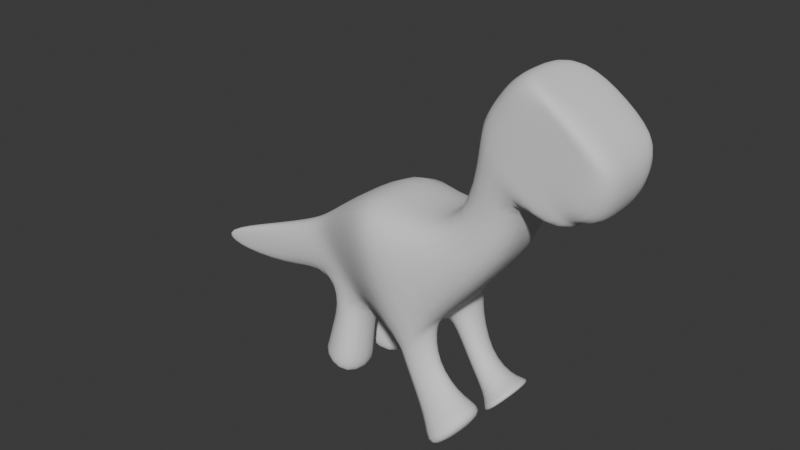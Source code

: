 # Source: Dino6.blend  (saved by Blender 4.1.24; exported with 4.5.12 LTS)
import bpy
from mathutils import Matrix  # noqa: F401  (used for matrix-valued properties, if any)

bpy.ops.wm.read_factory_settings(use_empty=True)
scene = bpy.context.scene
scene.name = 'Scene'

# ---- collections
col_collection = bpy.data.collections.new('Collection'); scene.collection.children.link(col_collection)

# ---- world
world_world = bpy.data.worlds.new('World'); scene.world = world_world
world_world.use_nodes = True; world_world.node_tree.nodes.clear()
_N = world_world.node_tree.nodes; _L = world_world.node_tree.links
n0 = _N.new('ShaderNodeOutputWorld'); n0.name = 'World Output'; n0.location = (300, 300)
n1 = _N.new('ShaderNodeBackground'); n1.name = 'Background'; n1.location = (10, 300)
n1.inputs[0].default_value = (0.05088, 0.05088, 0.05088, 1.0)
_L.new(n1.outputs[0], n0.inputs[0])
n0.is_active_output = True
world_world.color = (0.05088, 0.05088, 0.05088)
world_world.use_sun_shadow = False
world_world.sun_shadow_jitter_overblur = 0.0

# ---- meshes
me_cube_001 = bpy.data.meshes.new('Cube.001')
me_cube_001.from_pydata([(-0.8378, -1.0, -0.8243), (0.5276, -1.0, 1.122), (-0.8378, 1.0, -0.8243), (0.5276, 1.0, 1.122), (-0.08147, -1.0, -1.135), (1.243, -1.0, 0.4457), (-0.08147, 1.0, -1.135), (1.243, 1.0, 0.4457), (-0.1551, -1.0, 0.1487), (-0.1551, 1.0, 0.1487), (0.662, 1.0, -1.007), (0.662, -1.0, -1.007), (0.1862, -1.0, 0.6352), (0.1862, 1.0, 0.6352), (1.182, 1.0, -0.524), (1.182, -1.0, -0.524), (-0.3356, 1.0, -0.1086), (0.4654, 1.0, -1.041), (0.4654, -1.0, -1.041), (-0.3356, -1.0, -0.1086), (-0.5867, 1.0, -0.4664), (0.3812, 1.0, -1.196), (0.3812, -1.0, -1.196), (-0.5867, -1.0, -0.4664), (0.01557, 1.0, 0.3919), (0.9358, 1.0, -0.9278), (0.9358, -1.0, -0.9278), (0.01557, -1.0, 0.3919), (-1.858, -1.0, -0.1955), (-0.4388, -1.0, 1.615), (-1.858, 1.0, -0.1955), (-0.4388, 1.0, 1.615), (-1.514, -1.0, 1.102), (-1.514, 1.0, 1.102), (-1.091, -1.0, 1.588), (-1.091, 1.0, 1.588), (-1.694, 1.0, 0.8446), (-1.694, -1.0, 0.8446), (-1.864, 1.0, 0.4327), (-1.864, -1.0, 0.4327), (-1.343, 1.0, 1.345), (-1.343, -1.0, 1.345), (0.3569, -1.0, 0.8784), (0.3569, 1.0, 0.8784), (1.294, 1.0, -0.1067), (1.294, -1.0, -0.1067), (-0.8055, -1.0, 1.71), (-0.8055, 1.0, 1.71), (-3.703, 2.231, -5.437), (-3.703, -1.152, -5.437), (-4.869, 2.083, -1.924), (-4.869, -1.551, -1.924), (-2.302, 0.9168, -2.108), (-2.302, -0.9166, -2.108), (-0.8398, 0.9166, -2.224), (-0.8398, -0.9166, -2.224), (-6.136, 1.355, -4.743), (-6.136, -0.3479, -4.743), (-7.245, 0.6282, -3.738), (-7.245, -0.04817, -3.738), (-10.07, 0.08008, -5.205), (-10.07, -0.06733, -5.205), (-10.25, 0.07535, -4.848), (-10.25, -0.07207, -4.848), (-8.749, 0.3361, -4.293), (-8.749, -0.07402, -4.293), (-8.129, 0.006768, -5.312), (-8.129, 0.4171, -5.312), (-6.66, 0.7439, -3.292), (-6.66, -0.1807, -3.292), (-5.312, -0.4811, -5.043), (-5.312, 1.477, -5.043), (-0.8378, 0.0, -0.8243), (0.5276, 0.0, 1.122), (-0.08147, 0.0, -1.135), (1.243, 1.192e-07, 0.4457), (0.662, 1.192e-07, -1.007), (1.182, 1.192e-07, -0.524), (0.4654, 0.0, -1.041), (0.3812, 0.0, -1.196), (0.9358, 1.192e-07, -0.9278), (-1.858, 0.0, -0.1955), (-0.4388, 5.96e-08, 1.615), (-1.514, 0.0, 1.102), (-1.091, 0.0, 1.588), (-1.694, 0.0, 0.8446), (-1.864, 0.0, 0.4327), (-1.343, 0.0, 1.345), (-0.8055, 0.0, 1.71), (1.294, 1.192e-07, -0.1067), (-3.703, 0.2712, -5.437), (-4.869, 0.07653, -1.924), (-0.8398, 1.788e-07, -2.224), (-2.302, 0.0003413, -2.108), (-6.136, 0.8938, -4.743), (-7.245, 0.2924, -3.738), (-10.07, 0.006402, -5.205), (-10.25, 0.001651, -4.848), (-8.129, 0.2129, -5.312), (-8.749, 0.1318, -4.293), (-5.312, 0.8207, -5.043), (-6.66, 0.2863, -3.292), (-6.656, 0.6993, -6.737), (-6.656, -0.4423, -6.737), (-5.468, -0.8766, -7.17), (-5.468, 0.6678, -7.17), (-6.448, -0.6793, -6.583), (-5.196, -0.9783, -6.906), (-5.196, 0.5036, -6.906), (-6.448, 0.5048, -6.583), (-5.236, -0.9061, -6.261), (-6.34, 0.3266, -5.946), (-6.34, -0.4219, -5.946), (-5.236, 0.5876, -6.261), (-4.13, 1.757, -1.977), (-2.879, 1.837, -4.512), (-2.879, -1.29, -4.512), (-4.13, -1.621, -1.977), (-2.879, 0.1537, -4.512), (-4.13, 0.05535, -1.977), (-3.656, -0.09577, -5.384), (-3.656, -1.211, -5.384), (-2.926, -0.9734, -4.566), (-2.926, -0.1991, -4.566), (-2.512, 0.125, -7.572), (-2.512, -1.953, -7.572), (-1.375, -1.488, -6.296), (-1.375, 0.1109, -6.296), (-1.998, -1.08, -6.184), (-1.998, -0.3236, -6.184), (-2.728, -1.373, -7.002), (-2.728, -0.2993, -7.002), (-2.816, -0.4039, -5.501), (-3.383, -0.3603, -6.137), (-2.816, -0.8246, -5.501), (-3.383, -1.037, -6.137), (-2.993, 1.533, -4.64), (-3.589, 1.783, -5.309), (-3.589, 0.6687, -5.309), (-2.993, 0.5822, -4.64), (-1.309, 1.77, -6.286), (-2.425, 2.116, -7.538), (-2.425, -0.04257, -7.538), (-1.309, -0.05522, -6.286), (-1.711, 1.391, -6.451), (-2.307, 1.583, -7.12), (-1.711, 0.4199, -6.451), (-2.307, 0.4329, -7.12), (-2.945, 1.429, -6.499), (-2.945, 0.7273, -6.499), (-2.576, 1.301, -6.085), (-2.576, 0.7085, -6.085), (-6.136, 1.355, -4.743), (-5.312, 1.477, -5.043), (-5.312, 0.8207, -5.043), (-6.136, 0.8938, -4.743), (-6.748, 1.959, -6.828), (-5.28, 2.177, -7.363), (-5.28, 0.6008, -7.363), (-6.748, 0.8806, -6.828), (-6.662, 1.924, -6.592), (-6.662, 0.8602, -6.592), (-5.194, 2.143, -7.127), (-5.194, 0.5885, -7.127)], [], [(43, 13, 35, 47), (43, 3, 7, 44), (89, 75, 5, 45), (45, 5, 1, 42), (72, 74, 4, 0), (75, 73, 1, 5), (18, 11, 8, 19), (78, 76, 11, 18), (16, 9, 10, 17), (9, 16, 36, 33), (26, 15, 12, 27), (80, 77, 15, 26), (24, 13, 14, 25), (24, 9, 33, 40), (27, 12, 34, 41), (20, 16, 17, 21), (79, 78, 18, 22), (22, 18, 19, 23), (4, 22, 23, 0), (74, 79, 22, 4), (2, 20, 21, 6), (19, 8, 32, 37), (20, 2, 30, 38), (9, 24, 25, 10), (76, 80, 26, 11), (11, 26, 27, 8), (88, 82, 31, 47), (85, 83, 33, 36), (87, 84, 35, 40), (86, 85, 36, 38), (81, 86, 38, 30), (83, 87, 40, 33), (16, 20, 38, 36), (13, 24, 40, 35), (119, 114, 50, 91), (42, 1, 29, 46), (23, 19, 37, 39), (73, 3, 31, 82), (0, 23, 39, 28), (8, 27, 41, 32), (12, 42, 46, 34), (84, 88, 47, 35), (15, 45, 42, 12), (77, 89, 45, 15), (13, 43, 44, 14), (3, 43, 47, 31), (101, 68, 58, 95), (114, 115, 48, 50), (49, 90, 120, 121), (116, 117, 51, 49), (0, 28, 53, 55), (72, 0, 55, 92), (30, 2, 54, 52), (81, 30, 52, 93), (99, 64, 62, 97), (107, 106, 103, 104), (70, 69, 59, 57), (68, 71, 56, 58), (96, 61, 63, 97), (98, 66, 61, 96), (66, 65, 63, 61), (64, 67, 60, 62), (58, 56, 67, 64), (57, 59, 65, 66), (94, 57, 66, 98), (95, 58, 64, 99), (50, 48, 71, 68), (49, 51, 69, 70), (90, 49, 70, 100), (91, 50, 68, 101), (51, 91, 101, 69), (48, 90, 100, 71), (59, 95, 99, 65), (56, 94, 98, 67), (67, 98, 96, 60), (60, 96, 97, 62), (71, 100, 154, 153), (65, 99, 97, 63), (28, 81, 93, 53), (2, 72, 92, 54), (90, 48, 137, 138), (69, 101, 95, 59), (14, 44, 89, 77), (34, 46, 88, 84), (1, 73, 82, 29), (117, 119, 91, 51), (32, 41, 87, 83), (28, 39, 86, 81), (39, 37, 85, 86), (41, 34, 84, 87), (37, 32, 83, 85), (46, 29, 82, 88), (10, 25, 80, 76), (6, 21, 79, 74), (21, 17, 78, 79), (25, 14, 77, 80), (17, 10, 76, 78), (7, 3, 73, 75), (2, 6, 74, 72), (44, 7, 75, 89), (105, 104, 103, 102), (109, 108, 105, 102), (106, 109, 102, 103), (108, 107, 104, 105), (113, 110, 107, 108), (112, 111, 109, 106), (111, 113, 108, 109), (110, 112, 106, 107), (70, 57, 112, 110), (94, 100, 113, 111), (57, 94, 111, 112), (100, 70, 110, 113), (53, 93, 119, 117), (54, 92, 118, 115), (55, 53, 117, 116), (92, 55, 116, 118), (52, 54, 115, 114), (93, 52, 114, 119), (129, 128, 126, 127), (90, 118, 123, 120), (118, 116, 122, 123), (116, 49, 121, 122), (127, 126, 125, 124), (128, 130, 125, 126), (131, 129, 127, 124), (130, 131, 124, 125), (135, 133, 131, 130), (133, 132, 129, 131), (134, 135, 130, 128), (132, 134, 128, 129), (123, 122, 134, 132), (122, 121, 135, 134), (120, 123, 132, 133), (121, 120, 133, 135), (145, 144, 140, 141), (118, 90, 138, 139), (115, 118, 139, 136), (48, 115, 136, 137), (140, 143, 142, 141), (144, 146, 143, 140), (147, 145, 141, 142), (146, 147, 142, 143), (151, 149, 147, 146), (149, 148, 145, 147), (150, 151, 146, 144), (148, 150, 144, 145), (137, 136, 150, 148), (136, 139, 151, 150), (138, 137, 148, 149), (139, 138, 149, 151), (161, 160, 156, 159), (100, 94, 155, 154), (56, 71, 153, 152), (94, 56, 152, 155), (157, 158, 159, 156), (160, 162, 157, 156), (163, 161, 159, 158), (162, 163, 158, 157), (153, 154, 163, 162), (154, 155, 161, 163), (152, 153, 162, 160), (155, 152, 160, 161)])
me_cube_001.polygons.foreach_set('use_smooth', [True] * 162)
_uv = me_cube_001.uv_layers.new(name='UVMap')
_uv.uv.foreach_set('vector', [0.5937, 0.25, 0.5625, 0.25, 0.5625, 0.25, 0.5937, 0.25, 0.5937, 0.25, 0.625, 0.25, 0.625, 0.5, 0.5938, 0.5, 0.5938, 0.625, 0.625, 0.625, 0.625, 0.75, 0.5937, 0.75, 0.5937, 0.75, 0.625, 0.75, 0.625, 1.0, 0.5937, 1.0, 0.125, 0.625, 0.375, 0.625, 0.375, 0.75, 0.125, 0.75, 0.625, 0.625, 0.875, 0.625, 0.875, 0.75, 0.625, 0.75, 0.4669, 0.75, 0.5, 0.75, 0.5, 1.0, 0.4669, 1.0, 0.4669, 0.625, 0.5, 0.625, 0.5, 0.75, 0.4669, 0.75, 0.4669, 0.25, 0.5, 0.25, 0.5, 0.5, 0.4669, 0.5, 0.5, 0.25, 0.4669, 0.25, 0.4669, 0.25, 0.5, 0.25, 0.5312, 0.75, 0.5625, 0.75, 0.5625, 1.0, 0.5312, 1.0, 0.5312, 0.625, 0.5625, 0.625, 0.5625, 0.75, 0.5312, 0.75, 0.5312, 0.25, 0.5625, 0.25, 0.5625, 0.5, 0.5312, 0.5, 0.5312, 0.25, 0.5, 0.25, 0.5, 0.25, 0.5312, 0.25, 0.5312, 1.0, 0.5625, 1.0, 0.5625, 1.0, 0.5312, 1.0, 0.421, 0.25, 0.4669, 0.25, 0.4669, 0.5, 0.421, 0.5, 0.421, 0.625, 0.4669, 0.625, 0.4669, 0.75, 0.421, 0.75, 0.421, 0.75, 0.4669, 0.75, 0.4669, 1.0, 0.421, 1.0, 0.375, 0.75, 0.421, 0.75, 0.421, 1.0, 0.375, 1.0, 0.375, 0.625, 0.421, 0.625, 0.421, 0.75, 0.375, 0.75, 0.375, 0.25, 0.421, 0.25, 0.421, 0.5, 0.375, 0.5, 0.4669, 1.0, 0.5, 1.0, 0.5, 1.0, 0.4669, 1.0, 0.421, 0.25, 0.375, 0.25, 0.375, 0.25, 0.421, 0.25, 0.5, 0.25, 0.5312, 0.25, 0.5312, 0.5, 0.5, 0.5, 0.5, 0.625, 0.5312, 0.625, 0.5312, 0.75, 0.5, 0.75, 0.5, 0.75, 0.5312, 0.75, 0.5312, 1.0, 0.5, 1.0, 0.5938, 0.125, 0.625, 0.125, 0.625, 0.25, 0.5937, 0.25, 0.4669, 0.125, 0.5, 0.125, 0.5, 0.25, 0.4669, 0.25, 0.5312, 0.125, 0.5625, 0.125, 0.5625, 0.25, 0.5312, 0.25, 0.421, 0.125, 0.4669, 0.125, 0.4669, 0.25, 0.421, 0.25, 0.375, 0.125, 0.421, 0.125, 0.421, 0.25, 0.375, 0.25, 0.5, 0.125, 0.5312, 0.125, 0.5312, 0.25, 0.5, 0.25, 0.4669, 0.25, 0.421, 0.25, 0.421, 0.25, 0.4669, 0.25, 0.5625, 0.25, 0.5312, 0.25, 0.5312, 0.25, 0.5625, 0.25, 0.375, 0.125, 0.375, 0.25, 0.375, 0.25, 0.375, 0.125, 0.5937, 1.0, 0.625, 1.0, 0.625, 1.0, 0.5938, 1.0, 0.421, 1.0, 0.4669, 1.0, 0.4669, 1.0, 0.421, 1.0, 0.875, 0.625, 0.875, 0.5, 0.875, 0.5, 0.875, 0.625, 0.375, 1.0, 0.421, 1.0, 0.421, 1.0, 0.375, 1.0, 0.5, 1.0, 0.5312, 1.0, 0.5312, 1.0, 0.5, 1.0, 0.5625, 1.0, 0.5937, 1.0, 0.5938, 1.0, 0.5625, 1.0, 0.5625, 0.125, 0.5938, 0.125, 0.5937, 0.25, 0.5625, 0.25, 0.5625, 0.75, 0.5937, 0.75, 0.5937, 1.0, 0.5625, 1.0, 0.5625, 0.625, 0.5938, 0.625, 0.5937, 0.75, 0.5625, 0.75, 0.5625, 0.25, 0.5937, 0.25, 0.5938, 0.5, 0.5625, 0.5, 0.625, 0.25, 0.5937, 0.25, 0.5937, 0.25, 0.625, 0.25, 0.375, 0.125, 0.375, 0.25, 0.375, 0.25, 0.375, 0.125, 0.375, 0.25, 0.375, 0.25, 0.375, 0.25, 0.375, 0.25, 0.125, 0.75, 0.125, 0.625, 0.125, 0.625, 0.125, 0.75, 0.375, 1.0, 0.375, 1.0, 0.375, 1.0, 0.375, 1.0, 0.375, 1.0, 0.375, 1.0, 0.375, 1.0, 0.375, 1.0, 0.125, 0.625, 0.125, 0.75, 0.125, 0.75, 0.125, 0.625, 0.375, 0.25, 0.375, 0.25, 0.375, 0.25, 0.375, 0.25, 0.375, 0.125, 0.375, 0.25, 0.375, 0.25, 0.375, 0.125, 0.375, 0.125, 0.375, 0.25, 0.375, 0.25, 0.375, 0.125, 0.375, 1.0, 0.375, 1.0, 0.375, 1.0, 0.375, 1.0, 0.375, 1.0, 0.375, 1.0, 0.375, 1.0, 0.375, 1.0, 0.375, 0.25, 0.375, 0.25, 0.375, 0.25, 0.375, 0.25, 0.125, 0.625, 0.125, 0.75, 0.125, 0.75, 0.125, 0.625, 0.125, 0.625, 0.125, 0.75, 0.125, 0.75, 0.125, 0.625, 0.375, 1.0, 0.375, 1.0, 0.375, 1.0, 0.375, 1.0, 0.375, 0.25, 0.375, 0.25, 0.375, 0.25, 0.375, 0.25, 0.375, 0.25, 0.375, 0.25, 0.375, 0.25, 0.375, 0.25, 0.375, 1.0, 0.375, 1.0, 0.375, 1.0, 0.375, 1.0, 0.125, 0.625, 0.125, 0.75, 0.125, 0.75, 0.125, 0.625, 0.375, 0.125, 0.375, 0.25, 0.375, 0.25, 0.375, 0.125, 0.375, 0.25, 0.375, 0.25, 0.375, 0.25, 0.375, 0.25, 0.375, 1.0, 0.375, 1.0, 0.375, 1.0, 0.375, 1.0, 0.125, 0.625, 0.125, 0.75, 0.125, 0.75, 0.125, 0.625, 0.375, 0.125, 0.375, 0.25, 0.375, 0.25, 0.375, 0.125, 0.375, 0.0, 0.375, 0.125, 0.375, 0.125, 0.375, 0.0, 0.125, 0.5, 0.125, 0.625, 0.125, 0.625, 0.125, 0.5, 0.375, 0.0, 0.375, 0.125, 0.375, 0.125, 0.375, 0.0, 0.125, 0.5, 0.125, 0.625, 0.125, 0.625, 0.125, 0.5, 0.125, 0.5, 0.125, 0.625, 0.125, 0.625, 0.125, 0.5, 0.125, 0.5, 0.125, 0.625, 0.125, 0.625, 0.125, 0.5, 0.125, 0.5, 0.125, 0.625, 0.125, 0.625, 0.125, 0.5, 0.375, 0.0, 0.375, 0.125, 0.375, 0.125, 0.375, 0.0, 0.375, 0.0, 0.375, 0.125, 0.375, 0.125, 0.375, 0.0, 0.125, 0.5, 0.125, 0.625, 0.125, 0.625, 0.125, 0.5, 0.125, 0.625, 0.125, 0.5, 0.125, 0.5, 0.125, 0.625, 0.375, 0.0, 0.375, 0.125, 0.375, 0.125, 0.375, 0.0, 0.5625, 0.5, 0.5938, 0.5, 0.5938, 0.625, 0.5625, 0.625, 0.5625, 0.0, 0.5938, 0.0, 0.5938, 0.125, 0.5625, 0.125, 0.875, 0.75, 0.875, 0.625, 0.875, 0.625, 0.875, 0.75, 0.375, 0.0, 0.375, 0.125, 0.375, 0.125, 0.375, 0.0, 0.5, 0.0, 0.5312, 0.0, 0.5312, 0.125, 0.5, 0.125, 0.375, 0.0, 0.421, 0.0, 0.421, 0.125, 0.375, 0.125, 0.421, 0.0, 0.4669, 0.0, 0.4669, 0.125, 0.421, 0.125, 0.5312, 0.0, 0.5625, 0.0, 0.5625, 0.125, 0.5312, 0.125, 0.4669, 0.0, 0.5, 0.0, 0.5, 0.125, 0.4669, 0.125, 0.5938, 0.0, 0.625, 0.0, 0.625, 0.125, 0.5938, 0.125, 0.5, 0.5, 0.5312, 0.5, 0.5312, 0.625, 0.5, 0.625, 0.375, 0.5, 0.421, 0.5, 0.421, 0.625, 0.375, 0.625, 0.421, 0.5, 0.4669, 0.5, 0.4669, 0.625, 0.421, 0.625, 0.5312, 0.5, 0.5625, 0.5, 0.5625, 0.625, 0.5312, 0.625, 0.4669, 0.5, 0.5, 0.5, 0.5, 0.625, 0.4669, 0.625, 0.625, 0.5, 0.875, 0.5, 0.875, 0.625, 0.625, 0.625, 0.125, 0.5, 0.375, 0.5, 0.375, 0.625, 0.125, 0.625, 0.5938, 0.5, 0.625, 0.5, 0.625, 0.625, 0.5938, 0.625, 0.125, 0.625, 0.125, 0.75, 0.125, 0.75, 0.125, 0.625, 0.125, 0.625, 0.125, 0.625, 0.125, 0.625, 0.125, 0.625, 0.125, 0.75, 0.125, 0.625, 0.125, 0.625, 0.125, 0.75, 0.125, 0.625, 0.125, 0.75, 0.125, 0.75, 0.125, 0.625, 0.125, 0.625, 0.125, 0.75, 0.125, 0.75, 0.125, 0.625, 0.125, 0.75, 0.125, 0.625, 0.125, 0.625, 0.125, 0.75, 0.125, 0.625, 0.125, 0.625, 0.125, 0.625, 0.125, 0.625, 0.375, 1.0, 0.375, 1.0, 0.375, 1.0, 0.375, 1.0, 0.375, 1.0, 0.375, 1.0, 0.375, 1.0, 0.375, 1.0, 0.125, 0.625, 0.125, 0.625, 0.125, 0.625, 0.125, 0.625, 0.125, 0.75, 0.125, 0.625, 0.125, 0.625, 0.125, 0.75, 0.125, 0.625, 0.125, 0.75, 0.125, 0.75, 0.125, 0.625, 0.375, 0.0, 0.375, 0.125, 0.375, 0.125, 0.375, 0.0, 0.125, 0.5, 0.125, 0.625, 0.125, 0.625, 0.125, 0.5, 0.375, 1.0, 0.375, 1.0, 0.375, 1.0, 0.375, 1.0, 0.125, 0.625, 0.125, 0.75, 0.125, 0.75, 0.125, 0.625, 0.375, 0.25, 0.375, 0.25, 0.375, 0.25, 0.375, 0.25, 0.375, 0.125, 0.375, 0.25, 0.375, 0.25, 0.375, 0.125, 0.125, 0.625, 0.125, 0.75, 0.125, 0.75, 0.125, 0.625, 0.125, 0.625, 0.125, 0.625, 0.125, 0.625, 0.125, 0.625, 0.125, 0.625, 0.125, 0.75, 0.125, 0.75, 0.125, 0.625, 0.375, 1.0, 0.375, 1.0, 0.375, 1.0, 0.375, 1.0, 0.125, 0.625, 0.125, 0.75, 0.125, 0.75, 0.125, 0.625, 0.375, 1.0, 0.375, 1.0, 0.375, 1.0, 0.375, 1.0, 0.125, 0.625, 0.125, 0.625, 0.125, 0.625, 0.125, 0.625, 0.125, 0.75, 0.125, 0.625, 0.125, 0.625, 0.125, 0.75, 0.125, 0.75, 0.125, 0.625, 0.125, 0.625, 0.125, 0.75, 0.125, 0.625, 0.125, 0.625, 0.125, 0.625, 0.125, 0.625, 0.375, 1.0, 0.375, 1.0, 0.375, 1.0, 0.375, 1.0, 0.125, 0.625, 0.125, 0.75, 0.125, 0.75, 0.125, 0.625, 0.125, 0.625, 0.125, 0.75, 0.125, 0.75, 0.125, 0.625, 0.375, 1.0, 0.375, 1.0, 0.375, 1.0, 0.375, 1.0, 0.125, 0.625, 0.125, 0.625, 0.125, 0.625, 0.125, 0.625, 0.125, 0.75, 0.125, 0.625, 0.125, 0.625, 0.125, 0.75, 0.375, 0.25, 0.375, 0.25, 0.375, 0.25, 0.375, 0.25, 0.125, 0.625, 0.125, 0.625, 0.125, 0.625, 0.125, 0.625, 0.125, 0.5, 0.125, 0.625, 0.125, 0.625, 0.125, 0.5, 0.375, 0.25, 0.375, 0.25, 0.375, 0.25, 0.375, 0.25, 0.125, 0.5, 0.125, 0.625, 0.125, 0.625, 0.125, 0.5, 0.125, 0.5, 0.125, 0.625, 0.125, 0.625, 0.125, 0.5, 0.125, 0.625, 0.125, 0.5, 0.125, 0.5, 0.125, 0.625, 0.125, 0.625, 0.125, 0.625, 0.125, 0.625, 0.125, 0.625, 0.125, 0.625, 0.125, 0.625, 0.125, 0.625, 0.125, 0.625, 0.125, 0.625, 0.125, 0.5, 0.125, 0.5, 0.125, 0.625, 0.125, 0.5, 0.125, 0.625, 0.125, 0.625, 0.125, 0.5, 0.375, 0.25, 0.375, 0.25, 0.375, 0.25, 0.375, 0.25, 0.375, 0.25, 0.375, 0.25, 0.375, 0.25, 0.375, 0.25, 0.125, 0.5, 0.125, 0.625, 0.125, 0.625, 0.125, 0.5, 0.125, 0.625, 0.125, 0.5, 0.125, 0.5, 0.125, 0.625, 0.125, 0.625, 0.125, 0.625, 0.125, 0.625, 0.125, 0.625, 0.125, 0.625, 0.125, 0.5, 0.125, 0.5, 0.125, 0.625, 0.125, 0.625, 0.125, 0.625, 0.125, 0.625, 0.125, 0.625, 0.375, 0.25, 0.375, 0.25, 0.375, 0.25, 0.375, 0.25, 0.125, 0.625, 0.125, 0.5, 0.125, 0.5, 0.125, 0.625, 0.125, 0.5, 0.125, 0.625, 0.125, 0.625, 0.125, 0.5, 0.375, 0.25, 0.375, 0.25, 0.375, 0.25, 0.375, 0.25, 0.125, 0.625, 0.125, 0.625, 0.125, 0.625, 0.125, 0.625, 0.125, 0.5, 0.125, 0.625, 0.125, 0.625, 0.125, 0.5, 0.125, 0.5, 0.125, 0.625, 0.125, 0.625, 0.125, 0.5, 0.125, 0.625, 0.125, 0.625, 0.125, 0.625, 0.125, 0.625, 0.375, 0.25, 0.375, 0.25, 0.375, 0.25, 0.375, 0.25, 0.125, 0.625, 0.125, 0.5, 0.125, 0.5, 0.125, 0.625])
me_cube_001.update()

# ---- objects
ob_empty = bpy.data.objects.new('Empty', None)
ob_empty_001 = bpy.data.objects.new('Empty.001', None)
ob_cube = bpy.data.objects.new('Cube', me_cube_001)

# ---- transforms, parenting, visibility, modifiers, constraints
ob_empty.location = (-0.04893, -2.191e-09, 0.01631)
ob_empty.rotation_euler = (1.571, -0.0, -0.0)
ob_empty.empty_display_type = 'IMAGE'
ob_empty.empty_display_size = 5.0
ob_empty_001.location = (-3.186, -2.305, 0.06555)
ob_empty_001.rotation_euler = (1.571, -0.0, 1.571)
ob_empty_001.empty_display_type = 'IMAGE'
ob_empty_001.empty_display_size = 5.0
ob_cube.location = (0.539, -2.409, 0.5971)
ob_cube.scale = (0.2338, 0.2338, 0.2338)
_m = ob_cube.modifiers.new('Subdivision', 'SUBSURF')
_m.levels = 2

# ---- collection membership
col_collection.objects.link(ob_empty)
col_collection.objects.link(ob_empty_001)
col_collection.objects.link(ob_cube)

# ---- scene / render settings (as saved in the file)
scene.frame_start = 1; scene.frame_end = 250; scene.frame_set(1)
scene.render.engine = 'BLENDER_EEVEE_NEXT'
scene.cycles.sampling_pattern = 'TABULATED_SOBOL'
scene.eevee.ray_tracing_options.trace_max_roughness = 0.0
bpy.context.view_layer.update()

# ---- added for rendering (the .blend has no active camera and no usable light): camera, sun
cam_auto = bpy.data.cameras.new('AutoCamera')
cam_auto.lens = 50.0
cam_auto.sensor_width = 36.0
cam_auto.clip_end = 1000.0
ob_auto_camera = bpy.data.objects.new('AutoCamera', cam_auto)
scene.collection.objects.link(ob_auto_camera)
ob_auto_camera.location = (2.82207, -6.37272, 2.57611)
ob_auto_camera.rotation_euler = (1.09748, -7.21219e-08, 0.694738)
scene.camera = ob_auto_camera
light_auto_sun = bpy.data.lights.new('AutoSun', 'SUN')
light_auto_sun.energy = 3.0
light_auto_sun.angle = 0.0523599
ob_auto_sun = bpy.data.objects.new('AutoSun', light_auto_sun)
scene.collection.objects.link(ob_auto_sun)
ob_auto_sun.rotation_euler = (0.872665, 0.174533, 0.523599)
bpy.context.view_layer.update()
